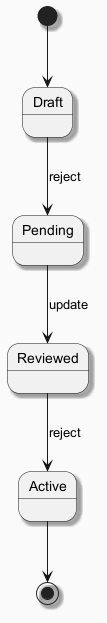

The diagram above was rendered by PlantUML. Its source (embedded in the PNG):
@startuml
skinparam backgroundColor #FAFAFA
skinparam classBackgroundColor #FFF3E0
skinparam classBorderColor #E65100
skinparam shadowing true
[*] --> Draft
Draft --> Pending : reject
Pending --> Reviewed : update
Reviewed --> Active : reject
Active --> [*]
@enduml